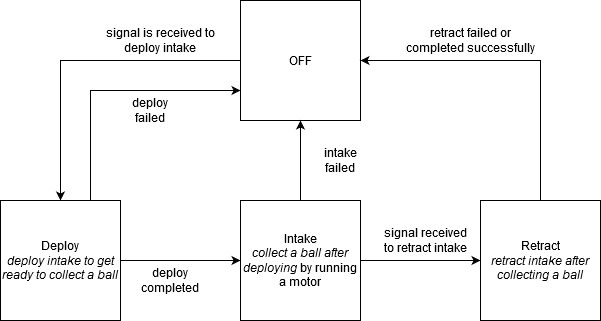

The diagram above was exported from draw.io. Its source (the exported page's mxGraphModel, read from the mxfile embedded in the PNG):
<mxGraphModel dx="1422" dy="741" grid="1" gridSize="10" guides="1" tooltips="1" connect="1" arrows="1" fold="1" page="1" pageScale="1" pageWidth="850" pageHeight="1100" math="0" shadow="0">
  <root>
    <mxCell id="0" />
    <mxCell id="1" parent="0" />
    <mxCell id="yuIDHR6wK7JNxwEqmGHh-8" style="edgeStyle=orthogonalEdgeStyle;rounded=0;orthogonalLoop=1;jettySize=auto;html=1;exitX=0;exitY=0.5;exitDx=0;exitDy=0;entryX=0.5;entryY=0;entryDx=0;entryDy=0;" edge="1" parent="1" source="yuIDHR6wK7JNxwEqmGHh-1" target="yuIDHR6wK7JNxwEqmGHh-3">
      <mxGeometry relative="1" as="geometry" />
    </mxCell>
    <mxCell id="yuIDHR6wK7JNxwEqmGHh-1" value="OFF" style="rounded=0;whiteSpace=wrap;html=1;" vertex="1" parent="1">
      <mxGeometry x="360" y="80" width="120" height="120" as="geometry" />
    </mxCell>
    <mxCell id="yuIDHR6wK7JNxwEqmGHh-5" style="edgeStyle=orthogonalEdgeStyle;rounded=0;orthogonalLoop=1;jettySize=auto;html=1;entryX=0.5;entryY=1;entryDx=0;entryDy=0;" edge="1" parent="1" source="yuIDHR6wK7JNxwEqmGHh-2" target="yuIDHR6wK7JNxwEqmGHh-1">
      <mxGeometry relative="1" as="geometry" />
    </mxCell>
    <mxCell id="yuIDHR6wK7JNxwEqmGHh-10" style="edgeStyle=orthogonalEdgeStyle;rounded=0;orthogonalLoop=1;jettySize=auto;html=1;exitX=1;exitY=0.5;exitDx=0;exitDy=0;entryX=0;entryY=0.5;entryDx=0;entryDy=0;" edge="1" parent="1" source="yuIDHR6wK7JNxwEqmGHh-2" target="yuIDHR6wK7JNxwEqmGHh-4">
      <mxGeometry relative="1" as="geometry" />
    </mxCell>
    <mxCell id="yuIDHR6wK7JNxwEqmGHh-2" value="&lt;div&gt;Intake&lt;/div&gt;&lt;i&gt;collect a ball after deploying&lt;/i&gt; by running a motor" style="rounded=0;whiteSpace=wrap;html=1;" vertex="1" parent="1">
      <mxGeometry x="360" y="280" width="120" height="120" as="geometry" />
    </mxCell>
    <mxCell id="yuIDHR6wK7JNxwEqmGHh-6" style="edgeStyle=orthogonalEdgeStyle;rounded=0;orthogonalLoop=1;jettySize=auto;html=1;exitX=0.75;exitY=0;exitDx=0;exitDy=0;entryX=0;entryY=0.75;entryDx=0;entryDy=0;" edge="1" parent="1" source="yuIDHR6wK7JNxwEqmGHh-3" target="yuIDHR6wK7JNxwEqmGHh-1">
      <mxGeometry relative="1" as="geometry" />
    </mxCell>
    <mxCell id="yuIDHR6wK7JNxwEqmGHh-9" style="edgeStyle=orthogonalEdgeStyle;rounded=0;orthogonalLoop=1;jettySize=auto;html=1;exitX=1;exitY=0.5;exitDx=0;exitDy=0;entryX=0;entryY=0.5;entryDx=0;entryDy=0;" edge="1" parent="1" source="yuIDHR6wK7JNxwEqmGHh-3" target="yuIDHR6wK7JNxwEqmGHh-2">
      <mxGeometry relative="1" as="geometry" />
    </mxCell>
    <mxCell id="yuIDHR6wK7JNxwEqmGHh-3" value="&lt;div&gt;Deploy&lt;/div&gt;&lt;i&gt;deploy intake to get ready to collect a ball&lt;/i&gt;" style="rounded=0;whiteSpace=wrap;html=1;" vertex="1" parent="1">
      <mxGeometry x="120" y="280" width="120" height="120" as="geometry" />
    </mxCell>
    <mxCell id="yuIDHR6wK7JNxwEqmGHh-7" style="edgeStyle=orthogonalEdgeStyle;rounded=0;orthogonalLoop=1;jettySize=auto;html=1;exitX=0.5;exitY=0;exitDx=0;exitDy=0;entryX=1;entryY=0.5;entryDx=0;entryDy=0;" edge="1" parent="1" source="yuIDHR6wK7JNxwEqmGHh-4" target="yuIDHR6wK7JNxwEqmGHh-1">
      <mxGeometry relative="1" as="geometry" />
    </mxCell>
    <mxCell id="yuIDHR6wK7JNxwEqmGHh-4" value="&lt;div&gt;Retract&lt;/div&gt;&lt;i&gt;retract intake after collecting a ball&lt;/i&gt;" style="rounded=0;whiteSpace=wrap;html=1;" vertex="1" parent="1">
      <mxGeometry x="600" y="280" width="120" height="120" as="geometry" />
    </mxCell>
    <mxCell id="yuIDHR6wK7JNxwEqmGHh-11" value="signal is received to deploy intake" style="text;html=1;strokeColor=none;fillColor=none;align=center;verticalAlign=middle;whiteSpace=wrap;rounded=0;" vertex="1" parent="1">
      <mxGeometry x="220" y="110" width="120" height="20" as="geometry" />
    </mxCell>
    <mxCell id="yuIDHR6wK7JNxwEqmGHh-13" value="deploy failed" style="text;html=1;strokeColor=none;fillColor=none;align=center;verticalAlign=middle;whiteSpace=wrap;rounded=0;" vertex="1" parent="1">
      <mxGeometry x="250" y="180" width="40" height="20" as="geometry" />
    </mxCell>
    <mxCell id="yuIDHR6wK7JNxwEqmGHh-14" value="intake failed" style="text;html=1;strokeColor=none;fillColor=none;align=center;verticalAlign=middle;whiteSpace=wrap;rounded=0;" vertex="1" parent="1">
      <mxGeometry x="440" y="230" width="40" height="20" as="geometry" />
    </mxCell>
    <mxCell id="yuIDHR6wK7JNxwEqmGHh-15" value="deploy completed" style="text;html=1;strokeColor=none;fillColor=none;align=center;verticalAlign=middle;whiteSpace=wrap;rounded=0;" vertex="1" parent="1">
      <mxGeometry x="270" y="350" width="40" height="20" as="geometry" />
    </mxCell>
    <mxCell id="yuIDHR6wK7JNxwEqmGHh-16" value="retract failed or completed successfully" style="text;html=1;strokeColor=none;fillColor=none;align=center;verticalAlign=middle;whiteSpace=wrap;rounded=0;" vertex="1" parent="1">
      <mxGeometry x="520" y="110" width="140" height="20" as="geometry" />
    </mxCell>
    <mxCell id="yuIDHR6wK7JNxwEqmGHh-18" value="signal received to retract intake" style="text;html=1;strokeColor=none;fillColor=none;align=center;verticalAlign=middle;whiteSpace=wrap;rounded=0;" vertex="1" parent="1">
      <mxGeometry x="500" y="310" width="90" height="20" as="geometry" />
    </mxCell>
  </root>
</mxGraphModel>